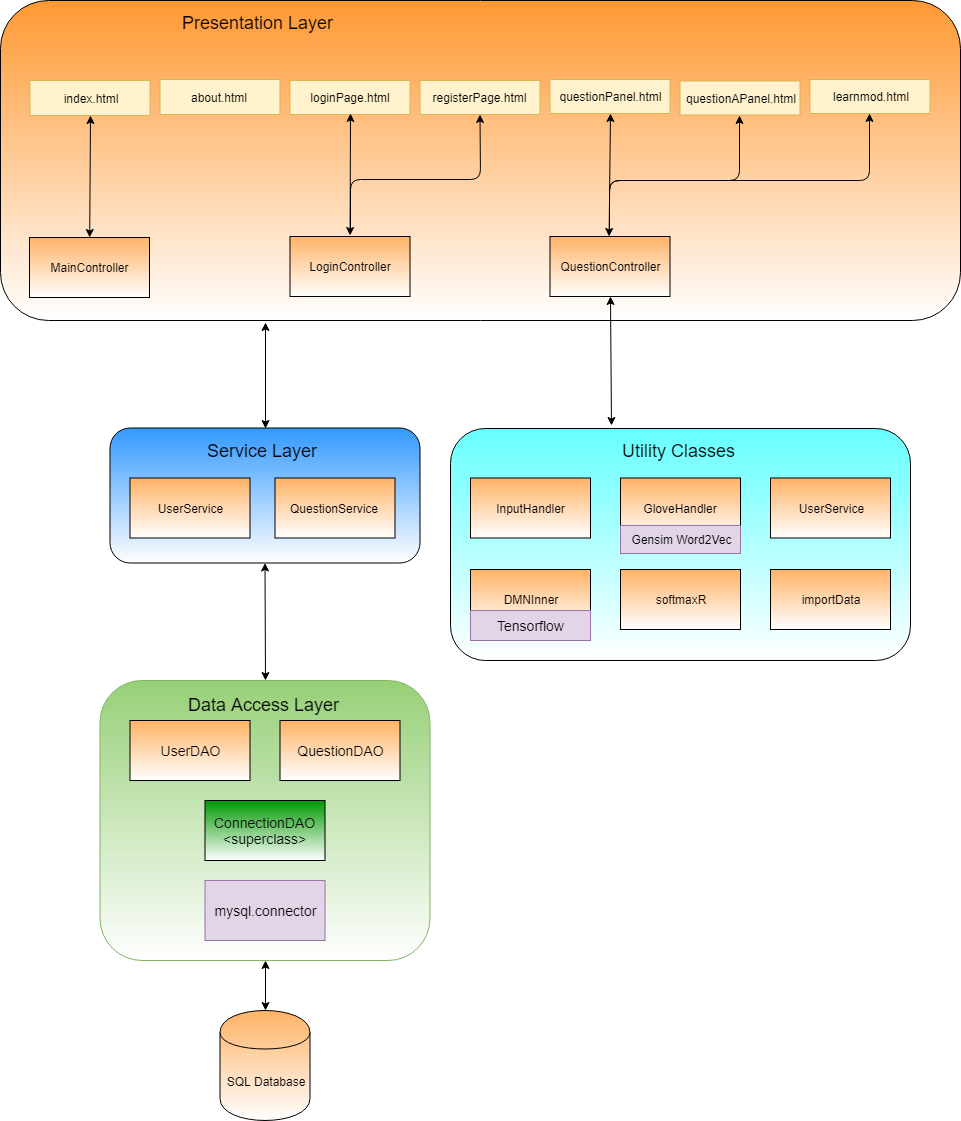

The diagram above was exported from draw.io. Its source (the exported page's mxGraphModel, read from the mxfile embedded in the PNG):
<mxGraphModel dx="1762" dy="767" grid="1" gridSize="10" guides="1" tooltips="1" connect="1" arrows="1" fold="1" page="1" pageScale="1" pageWidth="850" pageHeight="1100" math="0" shadow="0">
  <root>
    <mxCell id="0" />
    <mxCell id="1" parent="0" />
    <mxCell id="R_2qSH4V2sv7pgaasf0--4" value="" style="rounded=1;whiteSpace=wrap;html=1;fillColor=#66FFFF;strokeColor=#000000;fontColor=#333333;gradientColor=#ffffff;" vertex="1" parent="1">
      <mxGeometry x="500" y="448" width="460" height="232" as="geometry" />
    </mxCell>
    <mxCell id="9afa15496044965-4" value="" style="rounded=1;whiteSpace=wrap;html=1;gradientColor=#ffffff;fillColor=#FF9933;" parent="1" vertex="1">
      <mxGeometry x="50" y="20" width="960" height="320" as="geometry" />
    </mxCell>
    <mxCell id="9afa15496044965-5" value="LoginController" style="rounded=0;whiteSpace=wrap;html=1;gradientColor=#ffffff;fillColor=#FFB366;" parent="1" vertex="1">
      <mxGeometry x="339.5" y="256" width="120" height="60" as="geometry" />
    </mxCell>
    <mxCell id="9afa15496044965-6" value="&lt;font style=&quot;font-size: 18px&quot;&gt;Presentation Layer&lt;/font&gt;" style="text;html=1;resizable=0;points=[];autosize=1;align=left;verticalAlign=top;spacingTop=-4;" parent="1" vertex="1">
      <mxGeometry x="229.5" y="30" width="170" height="20" as="geometry" />
    </mxCell>
    <mxCell id="9afa15496044965-8" value="QuestionController" style="rounded=0;whiteSpace=wrap;html=1;gradientColor=#ffffff;fillColor=#FFB366;" parent="1" vertex="1">
      <mxGeometry x="599.5" y="256" width="120" height="60" as="geometry" />
    </mxCell>
    <mxCell id="9afa15496044965-9" value="MainController" style="rounded=0;whiteSpace=wrap;html=1;gradientColor=#ffffff;fillColor=#FFB366;" parent="1" vertex="1">
      <mxGeometry x="79" y="257" width="120" height="60" as="geometry" />
    </mxCell>
    <mxCell id="9afa15496044965-10" value="" style="rounded=1;whiteSpace=wrap;html=1;gradientColor=#ffffff;fillColor=#3399FF;" parent="1" vertex="1">
      <mxGeometry x="159.5" y="447.5" width="310" height="135" as="geometry" />
    </mxCell>
    <mxCell id="9afa15496044965-11" value="UserService" style="rounded=0;whiteSpace=wrap;html=1;gradientColor=#ffffff;fillColor=#FFB366;" parent="1" vertex="1">
      <mxGeometry x="179.5" y="497.5" width="120" height="60" as="geometry" />
    </mxCell>
    <mxCell id="9afa15496044965-12" value="QuestionService" style="rounded=0;whiteSpace=wrap;html=1;gradientColor=#ffffff;fillColor=#FFB366;" parent="1" vertex="1">
      <mxGeometry x="324.5" y="497.5" width="120" height="60" as="geometry" />
    </mxCell>
    <mxCell id="9afa15496044965-13" value="" style="rounded=1;whiteSpace=wrap;html=1;fillColor=#97D077;strokeColor=#82b366;gradientColor=#ffffff;" parent="1" vertex="1">
      <mxGeometry x="149.5" y="700" width="330" height="280" as="geometry" />
    </mxCell>
    <mxCell id="9afa15496044965-14" value="&lt;font style=&quot;font-size: 14px&quot;&gt;UserDAO&lt;/font&gt;" style="rounded=0;whiteSpace=wrap;html=1;gradientColor=#ffffff;fillColor=#FFB366;" parent="1" vertex="1">
      <mxGeometry x="179.5" y="740" width="120" height="60" as="geometry" />
    </mxCell>
    <mxCell id="9afa15496044965-15" value="&lt;font style=&quot;font-size: 14px&quot;&gt;ConnectionDAO&lt;br&gt;&amp;lt;superclass&amp;gt;&lt;br&gt;&lt;/font&gt;" style="rounded=0;whiteSpace=wrap;html=1;gradientColor=#ffffff;fillColor=#009900;" parent="1" vertex="1">
      <mxGeometry x="254.5" y="820" width="120" height="60" as="geometry" />
    </mxCell>
    <mxCell id="9afa15496044965-16" value="&lt;font style=&quot;font-size: 14px&quot;&gt;QuestionDAO&lt;/font&gt;" style="rounded=0;whiteSpace=wrap;html=1;gradientColor=#ffffff;fillColor=#FFB366;" parent="1" vertex="1">
      <mxGeometry x="329.5" y="740" width="120" height="60" as="geometry" />
    </mxCell>
    <mxCell id="9afa15496044965-19" value="&lt;font style=&quot;font-size: 18px&quot;&gt;Service Layer&lt;/font&gt;" style="text;html=1;resizable=0;points=[];autosize=1;align=left;verticalAlign=top;spacingTop=-4;" parent="1" vertex="1">
      <mxGeometry x="254.5" y="457.5" width="130" height="20" as="geometry" />
    </mxCell>
    <mxCell id="9afa15496044965-31" value="&lt;font style=&quot;font-size: 14px&quot;&gt;mysql.connector&lt;/font&gt;" style="rounded=0;whiteSpace=wrap;html=1;fillColor=#e1d5e7;strokeColor=#9673a6;" parent="1" vertex="1">
      <mxGeometry x="254.5" y="900" width="120" height="60" as="geometry" />
    </mxCell>
    <mxCell id="9afa15496044965-34" value="&lt;font style=&quot;font-size: 18px&quot;&gt;Data Access Layer&lt;/font&gt;" style="text;html=1;resizable=0;points=[];autosize=1;align=left;verticalAlign=top;spacingTop=-4;" parent="1" vertex="1">
      <mxGeometry x="236" y="712" width="170" height="20" as="geometry" />
    </mxCell>
    <mxCell id="6f8c685a205cfda5-4" value="&lt;span&gt;index.html&lt;/span&gt;" style="rounded=0;whiteSpace=wrap;html=1;fillColor=#fff2cc;strokeColor=#d6b656;" parent="1" vertex="1">
      <mxGeometry x="79.5" y="100" width="120" height="35" as="geometry" />
    </mxCell>
    <mxCell id="6f8c685a205cfda5-5" value="&lt;span&gt;loginPage.html&lt;/span&gt;" style="rounded=0;whiteSpace=wrap;html=1;fillColor=#fff2cc;strokeColor=#d6b656;" parent="1" vertex="1">
      <mxGeometry x="339.5" y="100" width="120" height="34" as="geometry" />
    </mxCell>
    <mxCell id="6f8c685a205cfda5-7" value="&lt;span&gt;registerPage.html&lt;/span&gt;" style="rounded=0;whiteSpace=wrap;html=1;fillColor=#fff2cc;strokeColor=#d6b656;" parent="1" vertex="1">
      <mxGeometry x="469.5" y="100" width="120" height="34" as="geometry" />
    </mxCell>
    <mxCell id="6f8c685a205cfda5-8" value="questionPanel.html&lt;br&gt;" style="rounded=0;whiteSpace=wrap;html=1;fillColor=#fff2cc;strokeColor=#d6b656;" parent="1" vertex="1">
      <mxGeometry x="599.5" y="99" width="120" height="34" as="geometry" />
    </mxCell>
    <mxCell id="6f8c685a205cfda5-10" value="" style="endArrow=classic;startArrow=classic;html=1;entryX=0.5;entryY=1;" parent="1" source="9afa15496044965-9" target="6f8c685a205cfda5-4" edge="1">
      <mxGeometry width="50" height="50" relative="1" as="geometry">
        <mxPoint x="93.5" y="230" as="sourcePoint" />
        <mxPoint x="163.5" y="140" as="targetPoint" />
      </mxGeometry>
    </mxCell>
    <mxCell id="6f8c685a205cfda5-11" value="" style="endArrow=classic;startArrow=classic;html=1;entryX=0.5;entryY=1;" parent="1" edge="1">
      <mxGeometry width="50" height="50" relative="1" as="geometry">
        <mxPoint x="399.59868421052624" y="255" as="sourcePoint" />
        <mxPoint x="400" y="133" as="targetPoint" />
      </mxGeometry>
    </mxCell>
    <mxCell id="6f8c685a205cfda5-12" value="" style="endArrow=classic;startArrow=none;html=1;entryX=0.5;entryY=1;startFill=0;" parent="1" edge="1">
      <mxGeometry width="50" height="50" relative="1" as="geometry">
        <mxPoint x="400" y="250" as="sourcePoint" />
        <mxPoint x="529.5" y="134" as="targetPoint" />
        <Array as="points">
          <mxPoint x="400" y="199" />
          <mxPoint x="530" y="199" />
        </Array>
      </mxGeometry>
    </mxCell>
    <mxCell id="6f8c685a205cfda5-13" value="" style="endArrow=classic;startArrow=classic;html=1;entryX=0.5;entryY=1;entryDx=0;entryDy=0;" parent="1" edge="1" target="6f8c685a205cfda5-8">
      <mxGeometry width="50" height="50" relative="1" as="geometry">
        <mxPoint x="658.5986842105262" y="256" as="sourcePoint" />
        <mxPoint x="659.5" y="139" as="targetPoint" />
      </mxGeometry>
    </mxCell>
    <mxCell id="6f8c685a205cfda5-14" value="" style="endArrow=classic;startArrow=classic;html=1;exitX=0.5;exitY=0;entryX=0.276;entryY=1.007;entryDx=0;entryDy=0;entryPerimeter=0;" parent="1" source="9afa15496044965-10" edge="1" target="9afa15496044965-4">
      <mxGeometry width="50" height="50" relative="1" as="geometry">
        <mxPoint x="779.5" y="540" as="sourcePoint" />
        <mxPoint x="314.5" y="393" as="targetPoint" />
      </mxGeometry>
    </mxCell>
    <mxCell id="6f8c685a205cfda5-15" value="" style="endArrow=classic;startArrow=classic;html=1;exitX=0.5;exitY=0;exitDx=0;exitDy=0;" parent="1" edge="1" source="9afa15496044965-13">
      <mxGeometry width="50" height="50" relative="1" as="geometry">
        <mxPoint x="314.5" y="630" as="sourcePoint" />
        <mxPoint x="314.5" y="582.5" as="targetPoint" />
      </mxGeometry>
    </mxCell>
    <mxCell id="6f8c685a205cfda5-16" value="SQL Database" style="shape=cylinder;whiteSpace=wrap;html=1;boundedLbl=1;backgroundOutline=1;fillColor=#FFB366;gradientColor=#ffffff;" parent="1" vertex="1">
      <mxGeometry x="269.5" y="1030" width="90" height="110" as="geometry" />
    </mxCell>
    <mxCell id="6f8c685a205cfda5-21" value="" style="endArrow=classic;startArrow=classic;html=1;exitX=0.5;exitY=0;entryX=0.5;entryY=1;" parent="1" source="6f8c685a205cfda5-16" target="9afa15496044965-13" edge="1">
      <mxGeometry width="50" height="50" relative="1" as="geometry">
        <mxPoint x="529.5" y="1000" as="sourcePoint" />
        <mxPoint x="579.5" y="950" as="targetPoint" />
      </mxGeometry>
    </mxCell>
    <mxCell id="R_2qSH4V2sv7pgaasf0--6" value="&lt;font style=&quot;font-size: 18px&quot;&gt;Utility Classes&lt;/font&gt;" style="text;html=1;resizable=0;points=[];autosize=1;align=left;verticalAlign=top;spacingTop=-4;" vertex="1" parent="1">
      <mxGeometry x="670" y="457.5" width="130" height="20" as="geometry" />
    </mxCell>
    <mxCell id="R_2qSH4V2sv7pgaasf0--7" value="InputHandler" style="rounded=0;whiteSpace=wrap;html=1;gradientColor=#ffffff;fillColor=#FFB366;" vertex="1" parent="1">
      <mxGeometry x="520" y="497.5" width="120" height="60" as="geometry" />
    </mxCell>
    <mxCell id="R_2qSH4V2sv7pgaasf0--9" value="GloveHandler" style="rounded=0;whiteSpace=wrap;html=1;gradientColor=#ffffff;fillColor=#FFB366;" vertex="1" parent="1">
      <mxGeometry x="670" y="497.5" width="120" height="60" as="geometry" />
    </mxCell>
    <mxCell id="R_2qSH4V2sv7pgaasf0--10" value="UserService" style="rounded=0;whiteSpace=wrap;html=1;gradientColor=#ffffff;fillColor=#FFB366;" vertex="1" parent="1">
      <mxGeometry x="820" y="497.5" width="120" height="60" as="geometry" />
    </mxCell>
    <mxCell id="R_2qSH4V2sv7pgaasf0--11" value="DMNInner" style="rounded=0;whiteSpace=wrap;html=1;gradientColor=#ffffff;fillColor=#FFB366;" vertex="1" parent="1">
      <mxGeometry x="520" y="589" width="120" height="60" as="geometry" />
    </mxCell>
    <mxCell id="R_2qSH4V2sv7pgaasf0--12" value="softmaxR" style="rounded=0;whiteSpace=wrap;html=1;gradientColor=#ffffff;fillColor=#FFB366;" vertex="1" parent="1">
      <mxGeometry x="670" y="589" width="120" height="60" as="geometry" />
    </mxCell>
    <mxCell id="R_2qSH4V2sv7pgaasf0--13" value="importData" style="rounded=0;whiteSpace=wrap;html=1;gradientColor=#ffffff;fillColor=#FFB366;" vertex="1" parent="1">
      <mxGeometry x="820" y="589" width="120" height="60" as="geometry" />
    </mxCell>
    <mxCell id="R_2qSH4V2sv7pgaasf0--16" value="" style="endArrow=classic;startArrow=classic;html=1;exitX=0.349;exitY=-0.012;exitDx=0;exitDy=0;entryX=0.5;entryY=1;entryDx=0;entryDy=0;exitPerimeter=0;" edge="1" parent="1" source="R_2qSH4V2sv7pgaasf0--4" target="9afa15496044965-8">
      <mxGeometry width="50" height="50" relative="1" as="geometry">
        <mxPoint x="1030" y="430" as="sourcePoint" />
        <mxPoint x="615" y="400" as="targetPoint" />
      </mxGeometry>
    </mxCell>
    <mxCell id="9afa15496044965-33" value="&lt;span&gt;Gensim Word2Vec&lt;/span&gt;" style="rounded=0;whiteSpace=wrap;html=1;fillColor=#e1d5e7;strokeColor=#9673a6;" parent="1" vertex="1">
      <mxGeometry x="670" y="545" width="120" height="28" as="geometry" />
    </mxCell>
    <mxCell id="9afa15496044965-30" value="&lt;font style=&quot;font-size: 14px&quot;&gt;Tensorflow&lt;/font&gt;" style="rounded=0;whiteSpace=wrap;html=1;fillColor=#e1d5e7;strokeColor=#9673a6;rotation=0;" parent="1" vertex="1">
      <mxGeometry x="520" y="630" width="120" height="30" as="geometry" />
    </mxCell>
    <mxCell id="R_2qSH4V2sv7pgaasf0--17" value="&lt;span&gt;about.html&lt;/span&gt;" style="rounded=0;whiteSpace=wrap;html=1;fillColor=#fff2cc;strokeColor=#d6b656;" vertex="1" parent="1">
      <mxGeometry x="209.5" y="99" width="120" height="35" as="geometry" />
    </mxCell>
    <mxCell id="R_2qSH4V2sv7pgaasf0--18" value="&lt;span&gt;questionAPanel.html&lt;/span&gt;" style="rounded=0;whiteSpace=wrap;html=1;fillColor=#fff2cc;strokeColor=#d6b656;" vertex="1" parent="1">
      <mxGeometry x="729.5" y="100.5" width="120" height="34" as="geometry" />
    </mxCell>
    <mxCell id="R_2qSH4V2sv7pgaasf0--19" value="&lt;span&gt;learnmod.html&lt;/span&gt;" style="rounded=0;whiteSpace=wrap;html=1;fillColor=#fff2cc;strokeColor=#d6b656;" vertex="1" parent="1">
      <mxGeometry x="859.5" y="99" width="120" height="34" as="geometry" />
    </mxCell>
    <mxCell id="R_2qSH4V2sv7pgaasf0--20" value="" style="endArrow=classic;html=1;" edge="1" parent="1">
      <mxGeometry width="50" height="50" relative="1" as="geometry">
        <mxPoint x="659" y="250" as="sourcePoint" />
        <mxPoint x="789" y="135" as="targetPoint" />
        <Array as="points">
          <mxPoint x="659" y="200" />
          <mxPoint x="789" y="200" />
        </Array>
      </mxGeometry>
    </mxCell>
    <mxCell id="R_2qSH4V2sv7pgaasf0--21" value="" style="endArrow=classic;html=1;entryX=0.5;entryY=1;entryDx=0;entryDy=0;" edge="1" parent="1">
      <mxGeometry width="50" height="50" relative="1" as="geometry">
        <mxPoint x="659" y="250" as="sourcePoint" />
        <mxPoint x="919" y="133" as="targetPoint" />
        <Array as="points">
          <mxPoint x="659" y="200" />
          <mxPoint x="919" y="200" />
        </Array>
      </mxGeometry>
    </mxCell>
  </root>
</mxGraphModel>